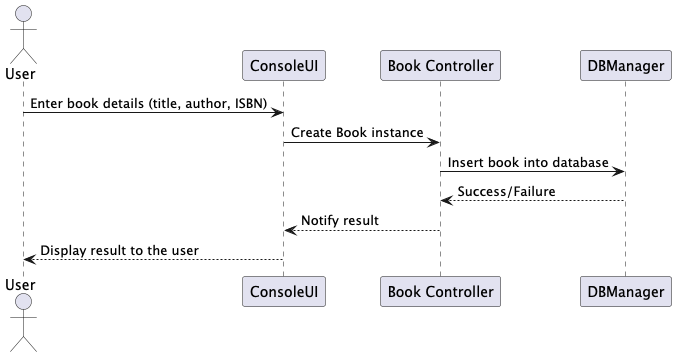

The diagram above was rendered by PlantUML. Its source (embedded in the PNG):
@startuml
actor User as U
participant "ConsoleUI" as UI
participant "Book Controller" as BC
participant "DBManager" as DB

U -> UI: Enter book details (title, author, ISBN)
UI -> BC: Create Book instance
BC -> DB: Insert book into database
DB --> BC: Success/Failure
BC --> UI: Notify result
UI --> U: Display result to the user
@enduml